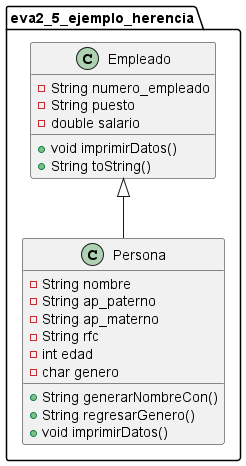

The diagram above was rendered by PlantUML. Its source (embedded in the PNG):
@startuml

class eva2_5_ejemplo_herencia.Persona{
        - String nombre
        - String ap_paterno
        - String ap_materno
        - String rfc
        - int edad
        - char genero

        + String generarNombreCon()
        + String regresarGenero()
        + void imprimirDatos()
    }
    

class eva2_5_ejemplo_herencia.Empleado {

        - String numero_empleado
        - String puesto
        - double salario
        + void imprimirDatos()
        + String toString()
}


eva2_5_ejemplo_herencia.Empleado <|-- eva2_5_ejemplo_herencia.Persona
@enduml